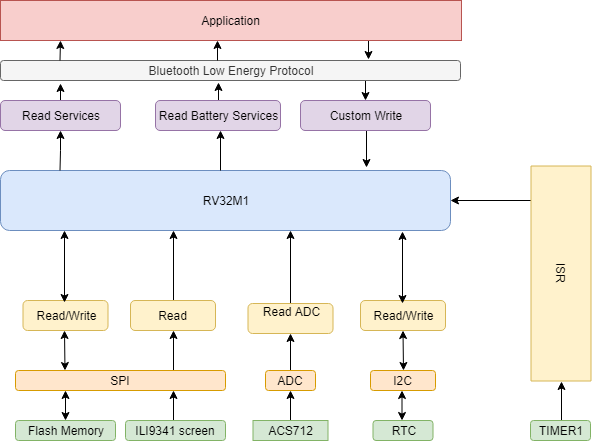

The diagram above was exported from draw.io. Its source (the exported page's mxGraphModel, read from the mxfile embedded in the PNG):
<mxGraphModel dx="840" dy="1552" grid="1" gridSize="10" guides="1" tooltips="1" connect="1" arrows="1" fold="1" page="1" pageScale="1" pageWidth="850" pageHeight="1100" math="0" shadow="0">
  <root>
    <mxCell id="0" />
    <mxCell id="1" parent="0" />
    <mxCell id="FXO_2CGYsrQAQ_eDXmY5-1" value="RV32M1" style="rounded=1;whiteSpace=wrap;html=1;fillColor=#dae8fc;strokeColor=#6c8ebf;" parent="1" vertex="1">
      <mxGeometry x="210" y="-310" width="450" height="60" as="geometry" />
    </mxCell>
    <mxCell id="FXO_2CGYsrQAQ_eDXmY5-39" style="edgeStyle=orthogonalEdgeStyle;rounded=0;orthogonalLoop=1;jettySize=auto;html=1;exitX=0.75;exitY=0;exitDx=0;exitDy=0;entryX=0.5;entryY=1;entryDx=0;entryDy=0;" parent="1" source="FXO_2CGYsrQAQ_eDXmY5-2" target="FXO_2CGYsrQAQ_eDXmY5-37" edge="1">
      <mxGeometry relative="1" as="geometry" />
    </mxCell>
    <mxCell id="FXO_2CGYsrQAQ_eDXmY5-2" value="SPI" style="rounded=1;whiteSpace=wrap;html=1;fillColor=#ffe6cc;strokeColor=#d79b00;" parent="1" vertex="1">
      <mxGeometry x="225" y="-110" width="210" height="20" as="geometry" />
    </mxCell>
    <mxCell id="FXO_2CGYsrQAQ_eDXmY5-22" style="edgeStyle=orthogonalEdgeStyle;rounded=0;orthogonalLoop=1;jettySize=auto;html=1;exitX=0.5;exitY=0;exitDx=0;exitDy=0;entryX=0.5;entryY=1;entryDx=0;entryDy=0;" parent="1" source="FXO_2CGYsrQAQ_eDXmY5-3" target="FXO_2CGYsrQAQ_eDXmY5-21" edge="1">
      <mxGeometry relative="1" as="geometry" />
    </mxCell>
    <mxCell id="FXO_2CGYsrQAQ_eDXmY5-3" value="ADC" style="rounded=1;whiteSpace=wrap;html=1;fillColor=#ffe6cc;strokeColor=#d79b00;" parent="1" vertex="1">
      <mxGeometry x="475" y="-110" width="50" height="20" as="geometry" />
    </mxCell>
    <mxCell id="FXO_2CGYsrQAQ_eDXmY5-19" style="edgeStyle=orthogonalEdgeStyle;rounded=0;orthogonalLoop=1;jettySize=auto;html=1;exitX=0.5;exitY=0;exitDx=0;exitDy=0;entryX=1;entryY=0.5;entryDx=0;entryDy=0;" parent="1" source="FXO_2CGYsrQAQ_eDXmY5-4" target="FXO_2CGYsrQAQ_eDXmY5-18" edge="1">
      <mxGeometry relative="1" as="geometry" />
    </mxCell>
    <mxCell id="FXO_2CGYsrQAQ_eDXmY5-4" value="TIMER1" style="rounded=1;whiteSpace=wrap;html=1;fillColor=#d5e8d4;strokeColor=#82b366;" parent="1" vertex="1">
      <mxGeometry x="740" y="-60" width="60" height="20" as="geometry" />
    </mxCell>
    <mxCell id="FXO_2CGYsrQAQ_eDXmY5-5" value="I2C" style="rounded=1;whiteSpace=wrap;html=1;fillColor=#ffe6cc;strokeColor=#d79b00;" parent="1" vertex="1">
      <mxGeometry x="580" y="-110" width="65" height="20" as="geometry" />
    </mxCell>
    <mxCell id="FXO_2CGYsrQAQ_eDXmY5-29" style="edgeStyle=orthogonalEdgeStyle;rounded=0;orthogonalLoop=1;jettySize=auto;html=1;exitX=0.5;exitY=0;exitDx=0;exitDy=0;entryX=0.5;entryY=1;entryDx=0;entryDy=0;" parent="1" source="FXO_2CGYsrQAQ_eDXmY5-7" target="FXO_2CGYsrQAQ_eDXmY5-3" edge="1">
      <mxGeometry relative="1" as="geometry" />
    </mxCell>
    <mxCell id="FXO_2CGYsrQAQ_eDXmY5-7" value="ACS712" style="rounded=0;whiteSpace=wrap;html=1;fillColor=#d5e8d4;strokeColor=#82b366;" parent="1" vertex="1">
      <mxGeometry x="462.5" y="-60" width="75" height="20" as="geometry" />
    </mxCell>
    <mxCell id="FXO_2CGYsrQAQ_eDXmY5-8" value="RTC" style="rounded=1;whiteSpace=wrap;html=1;fillColor=#d5e8d4;strokeColor=#82b366;" parent="1" vertex="1">
      <mxGeometry x="582.5" y="-60" width="60" height="20" as="geometry" />
    </mxCell>
    <mxCell id="FXO_2CGYsrQAQ_eDXmY5-9" value="Flash Memory" style="rounded=1;whiteSpace=wrap;html=1;fillColor=#d5e8d4;strokeColor=#82b366;" parent="1" vertex="1">
      <mxGeometry x="225" y="-60" width="100" height="20" as="geometry" />
    </mxCell>
    <mxCell id="FXO_2CGYsrQAQ_eDXmY5-38" style="edgeStyle=orthogonalEdgeStyle;rounded=0;orthogonalLoop=1;jettySize=auto;html=1;exitX=0.5;exitY=0;exitDx=0;exitDy=0;entryX=0.75;entryY=1;entryDx=0;entryDy=0;" parent="1" source="FXO_2CGYsrQAQ_eDXmY5-10" target="FXO_2CGYsrQAQ_eDXmY5-2" edge="1">
      <mxGeometry relative="1" as="geometry" />
    </mxCell>
    <mxCell id="FXO_2CGYsrQAQ_eDXmY5-10" value="ILI9341 screen" style="rounded=1;whiteSpace=wrap;html=1;fillColor=#d5e8d4;strokeColor=#82b366;" parent="1" vertex="1">
      <mxGeometry x="335" y="-60" width="100" height="20" as="geometry" />
    </mxCell>
    <mxCell id="FXO_2CGYsrQAQ_eDXmY5-11" value="" style="endArrow=classic;startArrow=classic;html=1;entryX=0.5;entryY=0;entryDx=0;entryDy=0;" parent="1" target="FXO_2CGYsrQAQ_eDXmY5-9" edge="1">
      <mxGeometry width="50" height="50" relative="1" as="geometry">
        <mxPoint x="275" y="-90" as="sourcePoint" />
        <mxPoint x="275" y="30" as="targetPoint" />
      </mxGeometry>
    </mxCell>
    <mxCell id="FXO_2CGYsrQAQ_eDXmY5-17" value="" style="endArrow=classic;startArrow=classic;html=1;entryX=0.5;entryY=0;entryDx=0;entryDy=0;" parent="1" edge="1">
      <mxGeometry width="50" height="50" relative="1" as="geometry">
        <mxPoint x="611.5" y="-90" as="sourcePoint" />
        <mxPoint x="611.5" y="-60" as="targetPoint" />
      </mxGeometry>
    </mxCell>
    <mxCell id="FXO_2CGYsrQAQ_eDXmY5-20" style="edgeStyle=orthogonalEdgeStyle;rounded=0;orthogonalLoop=1;jettySize=auto;html=1;exitX=0.25;exitY=1;exitDx=0;exitDy=0;entryX=1;entryY=0.5;entryDx=0;entryDy=0;" parent="1" source="FXO_2CGYsrQAQ_eDXmY5-18" target="FXO_2CGYsrQAQ_eDXmY5-1" edge="1">
      <mxGeometry relative="1" as="geometry">
        <Array as="points">
          <mxPoint x="741" y="-280" />
        </Array>
      </mxGeometry>
    </mxCell>
    <mxCell id="FXO_2CGYsrQAQ_eDXmY5-18" value="ISR" style="rounded=0;whiteSpace=wrap;html=1;rotation=90;fillColor=#fff2cc;strokeColor=#d6b656;" parent="1" vertex="1">
      <mxGeometry x="663" y="-237" width="215" height="60" as="geometry" />
    </mxCell>
    <mxCell id="FXO_2CGYsrQAQ_eDXmY5-24" style="edgeStyle=orthogonalEdgeStyle;rounded=0;orthogonalLoop=1;jettySize=auto;html=1;exitX=0.5;exitY=0;exitDx=0;exitDy=0;entryX=0.644;entryY=1;entryDx=0;entryDy=0;entryPerimeter=0;" parent="1" source="FXO_2CGYsrQAQ_eDXmY5-21" target="FXO_2CGYsrQAQ_eDXmY5-1" edge="1">
      <mxGeometry relative="1" as="geometry" />
    </mxCell>
    <mxCell id="FXO_2CGYsrQAQ_eDXmY5-21" value="Read ADC&lt;br&gt;&lt;br&gt;" style="rounded=1;whiteSpace=wrap;html=1;fillColor=#fff2cc;strokeColor=#d6b656;" parent="1" vertex="1">
      <mxGeometry x="457.5" y="-177" width="85" height="30" as="geometry" />
    </mxCell>
    <mxCell id="FXO_2CGYsrQAQ_eDXmY5-30" value="Read/Write&lt;br&gt;" style="rounded=1;whiteSpace=wrap;html=1;fillColor=#fff2cc;strokeColor=#d6b656;" parent="1" vertex="1">
      <mxGeometry x="570" y="-180" width="85" height="30" as="geometry" />
    </mxCell>
    <mxCell id="FXO_2CGYsrQAQ_eDXmY5-31" value="" style="endArrow=classic;startArrow=classic;html=1;entryX=0.5;entryY=0;entryDx=0;entryDy=0;" parent="1" target="FXO_2CGYsrQAQ_eDXmY5-5" edge="1">
      <mxGeometry width="50" height="50" relative="1" as="geometry">
        <mxPoint x="612.5" y="-150" as="sourcePoint" />
        <mxPoint x="612.5" y="-120" as="targetPoint" />
      </mxGeometry>
    </mxCell>
    <mxCell id="FXO_2CGYsrQAQ_eDXmY5-32" value="" style="endArrow=classic;startArrow=classic;html=1;entryX=0.5;entryY=0;entryDx=0;entryDy=0;" parent="1" edge="1">
      <mxGeometry width="50" height="50" relative="1" as="geometry">
        <mxPoint x="612" y="-249" as="sourcePoint" />
        <mxPoint x="612" y="-177" as="targetPoint" />
      </mxGeometry>
    </mxCell>
    <mxCell id="FXO_2CGYsrQAQ_eDXmY5-33" value="Read/Write&lt;br&gt;" style="rounded=1;whiteSpace=wrap;html=1;fillColor=#fff2cc;strokeColor=#d6b656;" parent="1" vertex="1">
      <mxGeometry x="232.5" y="-180" width="85" height="30" as="geometry" />
    </mxCell>
    <mxCell id="FXO_2CGYsrQAQ_eDXmY5-34" value="" style="endArrow=classic;startArrow=classic;html=1;entryX=0.5;entryY=0;entryDx=0;entryDy=0;" parent="1" edge="1">
      <mxGeometry width="50" height="50" relative="1" as="geometry">
        <mxPoint x="274" y="-150" as="sourcePoint" />
        <mxPoint x="274.5" y="-110" as="targetPoint" />
      </mxGeometry>
    </mxCell>
    <mxCell id="FXO_2CGYsrQAQ_eDXmY5-35" value="" style="endArrow=classic;startArrow=classic;html=1;entryX=0.5;entryY=0;entryDx=0;entryDy=0;" parent="1" edge="1">
      <mxGeometry width="50" height="50" relative="1" as="geometry">
        <mxPoint x="274" y="-250" as="sourcePoint" />
        <mxPoint x="274" y="-178" as="targetPoint" />
      </mxGeometry>
    </mxCell>
    <mxCell id="FXO_2CGYsrQAQ_eDXmY5-40" style="edgeStyle=orthogonalEdgeStyle;rounded=0;orthogonalLoop=1;jettySize=auto;html=1;exitX=0.5;exitY=0;exitDx=0;exitDy=0;entryX=0.384;entryY=1;entryDx=0;entryDy=0;entryPerimeter=0;" parent="1" source="FXO_2CGYsrQAQ_eDXmY5-37" target="FXO_2CGYsrQAQ_eDXmY5-1" edge="1">
      <mxGeometry relative="1" as="geometry" />
    </mxCell>
    <mxCell id="FXO_2CGYsrQAQ_eDXmY5-37" value="Read&lt;br&gt;" style="rounded=1;whiteSpace=wrap;html=1;fillColor=#fff2cc;strokeColor=#d6b656;" parent="1" vertex="1">
      <mxGeometry x="340" y="-180" width="85" height="30" as="geometry" />
    </mxCell>
    <mxCell id="FXO_2CGYsrQAQ_eDXmY5-56" style="edgeStyle=orthogonalEdgeStyle;rounded=0;orthogonalLoop=1;jettySize=auto;html=1;exitX=0.75;exitY=1;exitDx=0;exitDy=0;entryX=0.8;entryY=-0.05;entryDx=0;entryDy=0;entryPerimeter=0;" parent="1" source="FXO_2CGYsrQAQ_eDXmY5-41" target="FXO_2CGYsrQAQ_eDXmY5-42" edge="1">
      <mxGeometry relative="1" as="geometry">
        <mxPoint x="570" y="-430" as="targetPoint" />
      </mxGeometry>
    </mxCell>
    <mxCell id="FXO_2CGYsrQAQ_eDXmY5-41" value="Application" style="rounded=0;whiteSpace=wrap;html=1;rotation=0;fillColor=#f8cecc;strokeColor=#b85450;" parent="1" vertex="1">
      <mxGeometry x="210" y="-480" width="461" height="40" as="geometry" />
    </mxCell>
    <mxCell id="FXO_2CGYsrQAQ_eDXmY5-57" style="edgeStyle=orthogonalEdgeStyle;rounded=0;orthogonalLoop=1;jettySize=auto;html=1;exitX=0.75;exitY=1;exitDx=0;exitDy=0;entryX=0.5;entryY=0;entryDx=0;entryDy=0;" parent="1" source="FXO_2CGYsrQAQ_eDXmY5-42" target="FXO_2CGYsrQAQ_eDXmY5-45" edge="1">
      <mxGeometry relative="1" as="geometry" />
    </mxCell>
    <mxCell id="FXO_2CGYsrQAQ_eDXmY5-42" value="Bluetooth Low Energy Protocol" style="rounded=1;whiteSpace=wrap;html=1;fillColor=#f5f5f5;strokeColor=#666666;fontColor=#333333;" parent="1" vertex="1">
      <mxGeometry x="210" y="-420" width="460" height="20" as="geometry" />
    </mxCell>
    <mxCell id="FXO_2CGYsrQAQ_eDXmY5-47" style="edgeStyle=orthogonalEdgeStyle;rounded=0;orthogonalLoop=1;jettySize=auto;html=1;exitX=0.5;exitY=0;exitDx=0;exitDy=0;entryX=0.13;entryY=1.15;entryDx=0;entryDy=0;entryPerimeter=0;" parent="1" source="FXO_2CGYsrQAQ_eDXmY5-43" target="FXO_2CGYsrQAQ_eDXmY5-42" edge="1">
      <mxGeometry relative="1" as="geometry" />
    </mxCell>
    <mxCell id="FXO_2CGYsrQAQ_eDXmY5-43" value="Read Services" style="rounded=1;whiteSpace=wrap;html=1;fillColor=#e1d5e7;strokeColor=#9673a6;" parent="1" vertex="1">
      <mxGeometry x="210" y="-380" width="120" height="30" as="geometry" />
    </mxCell>
    <mxCell id="FXO_2CGYsrQAQ_eDXmY5-49" style="edgeStyle=orthogonalEdgeStyle;rounded=0;orthogonalLoop=1;jettySize=auto;html=1;exitX=0.5;exitY=0;exitDx=0;exitDy=0;" parent="1" source="FXO_2CGYsrQAQ_eDXmY5-44" edge="1">
      <mxGeometry relative="1" as="geometry">
        <mxPoint x="428" y="-398" as="targetPoint" />
      </mxGeometry>
    </mxCell>
    <mxCell id="FXO_2CGYsrQAQ_eDXmY5-44" value="Read Battery Services" style="rounded=1;whiteSpace=wrap;html=1;fillColor=#e1d5e7;strokeColor=#9673a6;" parent="1" vertex="1">
      <mxGeometry x="365" y="-380" width="125" height="30" as="geometry" />
    </mxCell>
    <mxCell id="FXO_2CGYsrQAQ_eDXmY5-58" style="edgeStyle=orthogonalEdgeStyle;rounded=0;orthogonalLoop=1;jettySize=auto;html=1;exitX=0.5;exitY=1;exitDx=0;exitDy=0;entryX=0.813;entryY=-0.05;entryDx=0;entryDy=0;entryPerimeter=0;" parent="1" source="FXO_2CGYsrQAQ_eDXmY5-45" target="FXO_2CGYsrQAQ_eDXmY5-1" edge="1">
      <mxGeometry relative="1" as="geometry" />
    </mxCell>
    <mxCell id="FXO_2CGYsrQAQ_eDXmY5-45" value="Custom Write" style="rounded=1;whiteSpace=wrap;html=1;fillColor=#e1d5e7;strokeColor=#9673a6;" parent="1" vertex="1">
      <mxGeometry x="510" y="-380" width="130" height="30" as="geometry" />
    </mxCell>
    <mxCell id="FXO_2CGYsrQAQ_eDXmY5-50" style="edgeStyle=orthogonalEdgeStyle;rounded=0;orthogonalLoop=1;jettySize=auto;html=1;exitX=0.5;exitY=0;exitDx=0;exitDy=0;" parent="1" edge="1">
      <mxGeometry relative="1" as="geometry">
        <mxPoint x="269.5" y="-420" as="sourcePoint" />
        <mxPoint x="270" y="-440" as="targetPoint" />
      </mxGeometry>
    </mxCell>
    <mxCell id="FXO_2CGYsrQAQ_eDXmY5-51" style="edgeStyle=orthogonalEdgeStyle;rounded=0;orthogonalLoop=1;jettySize=auto;html=1;exitX=0.5;exitY=0;exitDx=0;exitDy=0;" parent="1" edge="1">
      <mxGeometry relative="1" as="geometry">
        <mxPoint x="427" y="-420" as="sourcePoint" />
        <mxPoint x="427" y="-440" as="targetPoint" />
      </mxGeometry>
    </mxCell>
    <mxCell id="FXO_2CGYsrQAQ_eDXmY5-52" style="edgeStyle=orthogonalEdgeStyle;rounded=0;orthogonalLoop=1;jettySize=auto;html=1;exitX=0.5;exitY=0;exitDx=0;exitDy=0;entryX=0.5;entryY=1;entryDx=0;entryDy=0;" parent="1" target="FXO_2CGYsrQAQ_eDXmY5-43" edge="1">
      <mxGeometry relative="1" as="geometry">
        <mxPoint x="269.5" y="-310" as="sourcePoint" />
        <mxPoint x="269.5" y="-328" as="targetPoint" />
      </mxGeometry>
    </mxCell>
    <mxCell id="FXO_2CGYsrQAQ_eDXmY5-55" style="edgeStyle=orthogonalEdgeStyle;rounded=0;orthogonalLoop=1;jettySize=auto;html=1;exitX=0.489;exitY=0;exitDx=0;exitDy=0;entryX=0.52;entryY=1;entryDx=0;entryDy=0;entryPerimeter=0;exitPerimeter=0;" parent="1" source="FXO_2CGYsrQAQ_eDXmY5-1" target="FXO_2CGYsrQAQ_eDXmY5-44" edge="1">
      <mxGeometry relative="1" as="geometry">
        <mxPoint x="420" y="-310" as="sourcePoint" />
        <mxPoint x="420.5" y="-350" as="targetPoint" />
      </mxGeometry>
    </mxCell>
  </root>
</mxGraphModel>